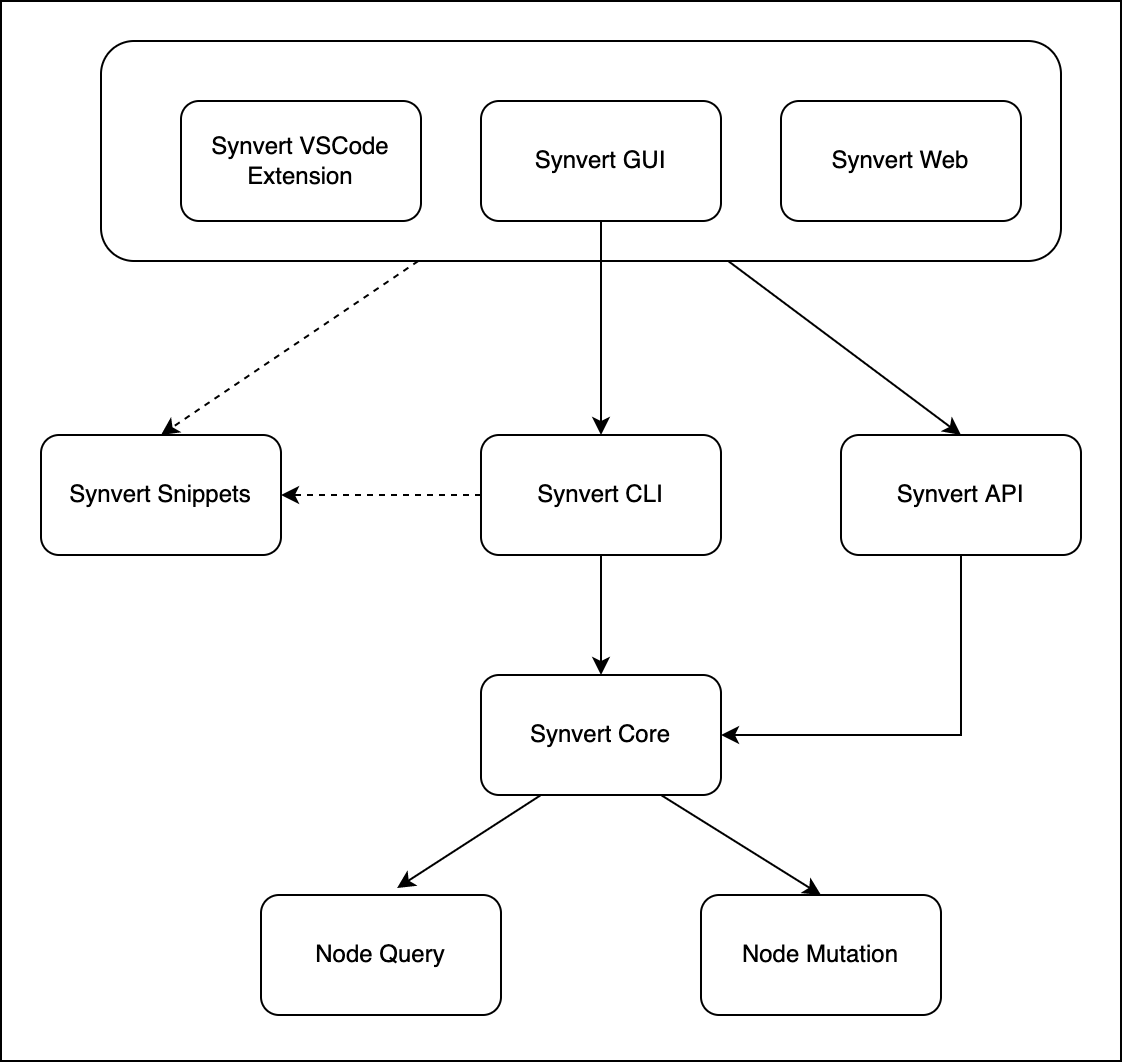

The diagram above was exported from draw.io. Its source (the exported page's mxGraphModel, read from the mxfile embedded in the PNG):
<mxGraphModel dx="1366" dy="885" grid="1" gridSize="10" guides="1" tooltips="1" connect="1" arrows="1" fold="1" page="1" pageScale="1" pageWidth="850" pageHeight="1100" math="0" shadow="0">
  <root>
    <mxCell id="0" />
    <mxCell id="1" parent="0" />
    <mxCell id="Edkg9FLJqvZ5XA8s98bV-20" value="" style="rounded=0;whiteSpace=wrap;html=1;" parent="1" vertex="1">
      <mxGeometry x="100" y="170" width="560" height="530" as="geometry" />
    </mxCell>
    <mxCell id="xjibfylrbNrhDseRN0XO-12" value="" style="rounded=1;whiteSpace=wrap;html=1;" vertex="1" parent="1">
      <mxGeometry x="150" y="190" width="480" height="110" as="geometry" />
    </mxCell>
    <mxCell id="Edkg9FLJqvZ5XA8s98bV-2" value="Node Query" style="rounded=1;whiteSpace=wrap;html=1;" parent="1" vertex="1">
      <mxGeometry x="230" y="617" width="120" height="60" as="geometry" />
    </mxCell>
    <mxCell id="Edkg9FLJqvZ5XA8s98bV-3" value="Node Mutation" style="rounded=1;whiteSpace=wrap;html=1;" parent="1" vertex="1">
      <mxGeometry x="450" y="617" width="120" height="60" as="geometry" />
    </mxCell>
    <mxCell id="Edkg9FLJqvZ5XA8s98bV-4" value="Synvert Core" style="rounded=1;whiteSpace=wrap;html=1;" parent="1" vertex="1">
      <mxGeometry x="340" y="507" width="120" height="60" as="geometry" />
    </mxCell>
    <mxCell id="Edkg9FLJqvZ5XA8s98bV-5" value="Synvert Snippets" style="rounded=1;whiteSpace=wrap;html=1;" parent="1" vertex="1">
      <mxGeometry x="120" y="387" width="120" height="60" as="geometry" />
    </mxCell>
    <mxCell id="Edkg9FLJqvZ5XA8s98bV-6" value="Synvert CLI" style="rounded=1;whiteSpace=wrap;html=1;" parent="1" vertex="1">
      <mxGeometry x="340" y="387" width="120" height="60" as="geometry" />
    </mxCell>
    <mxCell id="Edkg9FLJqvZ5XA8s98bV-7" value="Synvert GUI" style="rounded=1;whiteSpace=wrap;html=1;" parent="1" vertex="1">
      <mxGeometry x="340" y="220" width="120" height="60" as="geometry" />
    </mxCell>
    <mxCell id="Edkg9FLJqvZ5XA8s98bV-8" value="Synvert VSCode Extension" style="rounded=1;whiteSpace=wrap;html=1;" parent="1" vertex="1">
      <mxGeometry x="190" y="220" width="120" height="60" as="geometry" />
    </mxCell>
    <mxCell id="Edkg9FLJqvZ5XA8s98bV-9" value="" style="endArrow=classic;html=1;rounded=0;exitX=0.25;exitY=1;exitDx=0;exitDy=0;entryX=0.567;entryY=-0.058;entryDx=0;entryDy=0;entryPerimeter=0;" parent="1" source="Edkg9FLJqvZ5XA8s98bV-4" target="Edkg9FLJqvZ5XA8s98bV-2" edge="1">
      <mxGeometry width="50" height="50" relative="1" as="geometry">
        <mxPoint x="230" y="617" as="sourcePoint" />
        <mxPoint x="280" y="567" as="targetPoint" />
      </mxGeometry>
    </mxCell>
    <mxCell id="Edkg9FLJqvZ5XA8s98bV-10" value="" style="endArrow=classic;html=1;rounded=0;exitX=0.75;exitY=1;exitDx=0;exitDy=0;entryX=0.5;entryY=0;entryDx=0;entryDy=0;" parent="1" source="Edkg9FLJqvZ5XA8s98bV-4" target="Edkg9FLJqvZ5XA8s98bV-3" edge="1">
      <mxGeometry width="50" height="50" relative="1" as="geometry">
        <mxPoint x="410" y="577" as="sourcePoint" />
        <mxPoint x="328.03999999999996" y="613.52" as="targetPoint" />
      </mxGeometry>
    </mxCell>
    <mxCell id="Edkg9FLJqvZ5XA8s98bV-11" value="" style="endArrow=classic;html=1;rounded=0;exitX=0.5;exitY=1;exitDx=0;exitDy=0;entryX=0.5;entryY=0;entryDx=0;entryDy=0;" parent="1" source="Edkg9FLJqvZ5XA8s98bV-6" target="Edkg9FLJqvZ5XA8s98bV-4" edge="1">
      <mxGeometry width="50" height="50" relative="1" as="geometry">
        <mxPoint x="400" y="507" as="sourcePoint" />
        <mxPoint x="450" y="457" as="targetPoint" />
      </mxGeometry>
    </mxCell>
    <mxCell id="Edkg9FLJqvZ5XA8s98bV-16" value="" style="endArrow=classic;html=1;rounded=0;dashed=1;entryX=1;entryY=0.5;entryDx=0;entryDy=0;exitX=0;exitY=0.5;exitDx=0;exitDy=0;" parent="1" source="Edkg9FLJqvZ5XA8s98bV-6" target="Edkg9FLJqvZ5XA8s98bV-5" edge="1">
      <mxGeometry width="50" height="50" relative="1" as="geometry">
        <mxPoint x="400" y="507" as="sourcePoint" />
        <mxPoint x="450" y="457" as="targetPoint" />
      </mxGeometry>
    </mxCell>
    <mxCell id="xjibfylrbNrhDseRN0XO-1" value="Synvert API" style="rounded=1;whiteSpace=wrap;html=1;" vertex="1" parent="1">
      <mxGeometry x="520" y="387" width="120" height="60" as="geometry" />
    </mxCell>
    <mxCell id="xjibfylrbNrhDseRN0XO-2" value="Synvert Web" style="rounded=1;whiteSpace=wrap;html=1;" vertex="1" parent="1">
      <mxGeometry x="490" y="220" width="120" height="60" as="geometry" />
    </mxCell>
    <mxCell id="xjibfylrbNrhDseRN0XO-4" value="" style="edgeStyle=elbowEdgeStyle;elbow=vertical;endArrow=classic;html=1;rounded=0;entryX=1;entryY=0.5;entryDx=0;entryDy=0;exitX=0.5;exitY=1;exitDx=0;exitDy=0;" edge="1" parent="1" source="xjibfylrbNrhDseRN0XO-1" target="Edkg9FLJqvZ5XA8s98bV-4">
      <mxGeometry width="50" height="50" relative="1" as="geometry">
        <mxPoint x="360" y="207" as="sourcePoint" />
        <mxPoint x="410" y="397" as="targetPoint" />
        <Array as="points">
          <mxPoint x="560" y="537" />
        </Array>
      </mxGeometry>
    </mxCell>
    <mxCell id="xjibfylrbNrhDseRN0XO-8" value="" style="endArrow=classic;html=1;rounded=0;exitX=0.5;exitY=1;exitDx=0;exitDy=0;" edge="1" parent="1" source="Edkg9FLJqvZ5XA8s98bV-7" target="Edkg9FLJqvZ5XA8s98bV-6">
      <mxGeometry width="50" height="50" relative="1" as="geometry">
        <mxPoint x="400" y="320" as="sourcePoint" />
        <mxPoint x="470" y="327" as="targetPoint" />
      </mxGeometry>
    </mxCell>
    <mxCell id="xjibfylrbNrhDseRN0XO-9" value="" style="endArrow=classic;html=1;rounded=0;entryX=0.5;entryY=0;entryDx=0;entryDy=0;dashed=1;" edge="1" parent="1" source="xjibfylrbNrhDseRN0XO-12" target="Edkg9FLJqvZ5XA8s98bV-5">
      <mxGeometry width="50" height="50" relative="1" as="geometry">
        <mxPoint x="420" y="377" as="sourcePoint" />
        <mxPoint x="470" y="327" as="targetPoint" />
      </mxGeometry>
    </mxCell>
    <mxCell id="xjibfylrbNrhDseRN0XO-13" value="" style="endArrow=classic;html=1;rounded=0;entryX=0.5;entryY=0;entryDx=0;entryDy=0;" edge="1" parent="1" source="xjibfylrbNrhDseRN0XO-12" target="xjibfylrbNrhDseRN0XO-1">
      <mxGeometry width="50" height="50" relative="1" as="geometry">
        <mxPoint x="410" y="290" as="sourcePoint" />
        <mxPoint x="410" y="397" as="targetPoint" />
      </mxGeometry>
    </mxCell>
  </root>
</mxGraphModel>